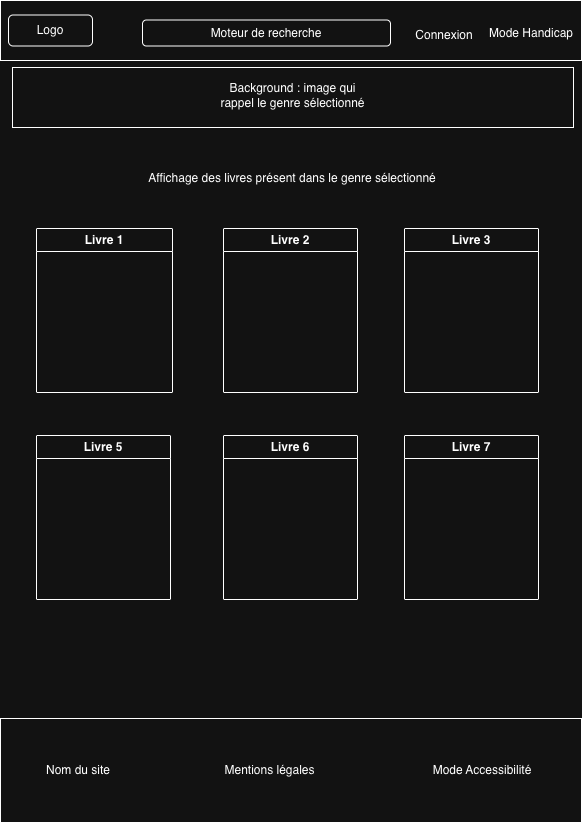

The diagram above was exported from draw.io. Its source (the exported page's mxGraphModel, read from the mxfile embedded in the PNG):
<mxGraphModel dx="1483" dy="840" grid="0" gridSize="10" guides="1" tooltips="1" connect="1" arrows="1" fold="1" page="1" pageScale="1" pageWidth="583" pageHeight="827" math="0" shadow="0">
  <root>
    <mxCell id="0" />
    <mxCell id="1" parent="0" />
    <mxCell id="xW_fxWw6ifWy4p4FoteK-5" parent="1" style="rounded=0;whiteSpace=wrap;html=1;" value="" vertex="1">
      <mxGeometry height="104" width="581" y="718" as="geometry" />
    </mxCell>
    <mxCell id="xW_fxWw6ifWy4p4FoteK-6" parent="1" style="text;html=1;whiteSpace=wrap;strokeColor=none;fillColor=none;align=center;verticalAlign=middle;rounded=0;" value="Nom du site" vertex="1">
      <mxGeometry height="30" width="116" x="20" y="755" as="geometry" />
    </mxCell>
    <mxCell id="xW_fxWw6ifWy4p4FoteK-7" parent="1" style="text;html=1;whiteSpace=wrap;strokeColor=none;fillColor=none;align=center;verticalAlign=middle;rounded=0;" value="Mentions légales" vertex="1">
      <mxGeometry height="30" width="137" x="201" y="755" as="geometry" />
    </mxCell>
    <mxCell id="xW_fxWw6ifWy4p4FoteK-8" parent="1" style="text;html=1;whiteSpace=wrap;strokeColor=none;fillColor=none;align=center;verticalAlign=middle;rounded=0;" value="Mode Accessibilité" vertex="1">
      <mxGeometry height="30" width="148" x="408" y="755" as="geometry" />
    </mxCell>
    <mxCell id="xW_fxWw6ifWy4p4FoteK-11" parent="1" style="swimlane;whiteSpace=wrap;html=1;" value="Livre 1" vertex="1">
      <mxGeometry height="164" width="136" x="36" y="228" as="geometry" />
    </mxCell>
    <mxCell id="xW_fxWw6ifWy4p4FoteK-12" parent="1" style="swimlane;whiteSpace=wrap;html=1;" value="Livre 2" vertex="1">
      <mxGeometry height="164" width="134" x="223" y="228" as="geometry" />
    </mxCell>
    <mxCell id="xW_fxWw6ifWy4p4FoteK-13" parent="1" style="swimlane;whiteSpace=wrap;html=1;" value="Livre 3" vertex="1">
      <mxGeometry height="164" width="134" x="404" y="228" as="geometry" />
    </mxCell>
    <mxCell id="xW_fxWw6ifWy4p4FoteK-15" parent="1" style="swimlane;whiteSpace=wrap;html=1;" value="Livre 5" vertex="1">
      <mxGeometry height="164" width="134" x="36" y="435" as="geometry" />
    </mxCell>
    <mxCell id="xW_fxWw6ifWy4p4FoteK-16" parent="1" style="swimlane;whiteSpace=wrap;html=1;" value="Livre 6" vertex="1">
      <mxGeometry height="164" width="134" x="223" y="435" as="geometry" />
    </mxCell>
    <mxCell id="xW_fxWw6ifWy4p4FoteK-17" parent="1" style="swimlane;whiteSpace=wrap;html=1;" value="Livre 7" vertex="1">
      <mxGeometry height="164" width="134" x="404" y="435" as="geometry" />
    </mxCell>
    <mxCell id="xW_fxWw6ifWy4p4FoteK-19" parent="1" style="text;html=1;whiteSpace=wrap;strokeColor=none;fillColor=none;align=center;verticalAlign=middle;rounded=0;" value="Affichage des livres présent dans le genre sélectionné" vertex="1">
      <mxGeometry height="30" width="344" x="120" y="163" as="geometry" />
    </mxCell>
    <mxCell id="xW_fxWw6ifWy4p4FoteK-21" parent="1" style="rounded=0;whiteSpace=wrap;html=1;" value="" vertex="1">
      <mxGeometry height="60" width="581" as="geometry" />
    </mxCell>
    <mxCell id="xW_fxWw6ifWy4p4FoteK-1" parent="1" style="rounded=1;whiteSpace=wrap;html=1;" value="Logo" vertex="1">
      <mxGeometry height="31" width="84" x="8" y="14.5" as="geometry" />
    </mxCell>
    <mxCell id="xW_fxWw6ifWy4p4FoteK-4" parent="1" style="rounded=1;whiteSpace=wrap;html=1;" value="Moteur de recherche" vertex="1">
      <mxGeometry height="26" width="248" x="142" y="19.5" as="geometry" />
    </mxCell>
    <mxCell id="xW_fxWw6ifWy4p4FoteK-2" parent="1" style="text;html=1;whiteSpace=wrap;strokeColor=none;fillColor=none;align=center;verticalAlign=middle;rounded=0;" value="Connexion" vertex="1">
      <mxGeometry height="30" width="60" x="414" y="19.5" as="geometry" />
    </mxCell>
    <mxCell id="xW_fxWw6ifWy4p4FoteK-3" parent="1" style="text;html=1;whiteSpace=wrap;strokeColor=none;fillColor=none;align=center;verticalAlign=middle;rounded=0;" value="Mode Handicap" vertex="1">
      <mxGeometry height="30" width="92" x="485" y="17.5" as="geometry" />
    </mxCell>
    <mxCell id="xW_fxWw6ifWy4p4FoteK-22" parent="1" style="rounded=0;whiteSpace=wrap;html=1;" value="" vertex="1">
      <mxGeometry height="60" width="561" x="12" y="67" as="geometry" />
    </mxCell>
    <mxCell id="xW_fxWw6ifWy4p4FoteK-20" parent="1" style="text;html=1;whiteSpace=wrap;strokeColor=none;fillColor=none;align=center;verticalAlign=middle;rounded=0;" value="Background : image qui rappel le genre sélectionné" vertex="1">
      <mxGeometry height="30" width="157" x="214" y="80" as="geometry" />
    </mxCell>
  </root>
</mxGraphModel>